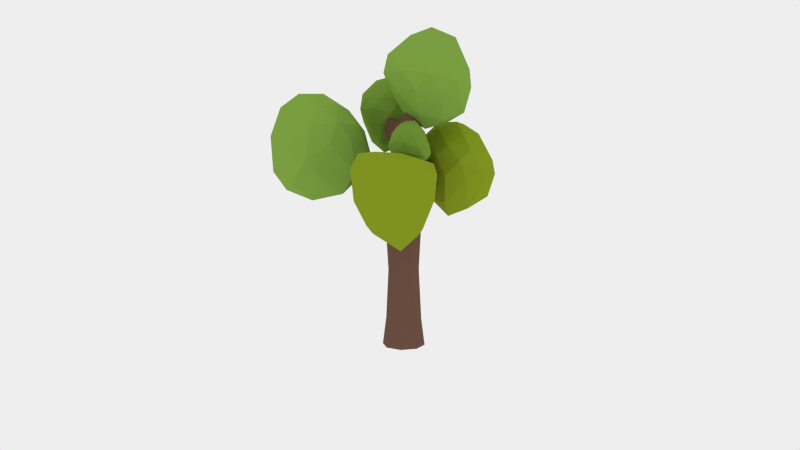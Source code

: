 # Source: cartoon_forest_tree_1.blend  (saved by Blender 2.62.0; exported with 4.5.12 LTS)
import bpy
from mathutils import Matrix  # noqa: F401  (used for matrix-valued properties, if any)

bpy.ops.wm.read_factory_settings(use_empty=True)
scene = bpy.context.scene
scene.name = 'Scene'

# ---- collections
col_collection_11 = bpy.data.collections.new('Collection 11'); scene.collection.children.link(col_collection_11)

# ---- materials (node trees are filled in below, after node groups)
mat_bark = bpy.data.materials.new('Bark')
mat_bark.alpha_threshold = 0.0
mat_bark.diffuse_color = (0.1282, 0.07626, 0.0547, 1.0)
mat_bark.roughness = 0.5
mat_bark.line_color = (0.0, 0.0, 0.0, 1.0)
mat_leavestree = bpy.data.materials.new('LeavesTree')
mat_leavestree.alpha_threshold = 0.0
mat_leavestree.diffuse_color = (0.2031, 0.3931, 0.06023, 1.0)
mat_leavestree.roughness = 0.5
mat_leavestree.line_color = (0.0, 0.0, 0.0, 1.0)
mat_leavestree2 = bpy.data.materials.new('LeavesTree2')
mat_leavestree2.alpha_threshold = 0.0
mat_leavestree2.diffuse_color = (0.1429, 0.281, 0.02943, 1.0)
mat_leavestree2.roughness = 0.5
mat_leavestree2.line_color = (0.0, 0.0, 0.0, 1.0)
mat_leavestree3 = bpy.data.materials.new('LeavesTree3')
mat_leavestree3.alpha_threshold = 0.0
mat_leavestree3.diffuse_color = (0.2237, 0.3264, 0.04463, 1.0)
mat_leavestree3.roughness = 0.5
mat_leavestree3.line_color = (0.0, 0.0, 0.0, 1.0)

# ---- material node trees
mat_bark.use_nodes = True; mat_bark.node_tree.nodes.clear()
_N = mat_bark.node_tree.nodes; _L = mat_bark.node_tree.links
n0 = _N.new('ShaderNodeOutputMaterial'); n0.name = 'Material Output'; n0.location = (300, 300)
n1 = _N.new('ShaderNodeBsdfDiffuse'); n1.name = 'Diffuse BSDF'; n1.location = (10, 300)
n1.inputs[0].default_value = (0.1626, 0.0858, 0.05921, 1.0)
_L.new(n1.outputs[0], n0.inputs[0])
n0.is_active_output = True
mat_leavestree.use_nodes = True; mat_leavestree.node_tree.nodes.clear()
_N = mat_leavestree.node_tree.nodes; _L = mat_leavestree.node_tree.links
n0 = _N.new('ShaderNodeOutputMaterial'); n0.name = 'Material Output'; n0.location = (300, 300)
n1 = _N.new('ShaderNodeBsdfDiffuse'); n1.name = 'Diffuse BSDF'; n1.location = (10, 300)
n1.inputs[0].default_value = (0.2234, 0.3931, 0.06122, 1.0)
_L.new(n1.outputs[0], n0.inputs[0])
n0.is_active_output = True
mat_leavestree2.use_nodes = True; mat_leavestree2.node_tree.nodes.clear()
_N = mat_leavestree2.node_tree.nodes; _L = mat_leavestree2.node_tree.links
n0 = _N.new('ShaderNodeOutputMaterial'); n0.name = 'Material Output'; n0.location = (300, 300)
n1 = _N.new('ShaderNodeBsdfDiffuse'); n1.name = 'Diffuse BSDF'; n1.location = (10, 300)
n1.inputs[0].default_value = (0.1774, 0.3108, 0.04113, 1.0)
_L.new(n1.outputs[0], n0.inputs[0])
n0.is_active_output = True
mat_leavestree3.use_nodes = True; mat_leavestree3.node_tree.nodes.clear()
_N = mat_leavestree3.node_tree.nodes; _L = mat_leavestree3.node_tree.links
n0 = _N.new('ShaderNodeOutputMaterial'); n0.name = 'Material Output'; n0.location = (300, 300)
n1 = _N.new('ShaderNodeBsdfDiffuse'); n1.name = 'Diffuse BSDF'; n1.location = (10, 300)
n1.inputs[0].default_value = (0.249, 0.3343, 0.01755, 1.0)
_L.new(n1.outputs[0], n0.inputs[0])
n0.is_active_output = True

# ---- world
world_world = bpy.data.worlds.new('World'); scene.world = world_world
world_world.use_nodes = True; world_world.node_tree.nodes.clear()
_N = world_world.node_tree.nodes; _L = world_world.node_tree.links
n0 = _N.new('ShaderNodeOutputWorld'); n0.name = 'World Output'; n0.location = (300, 300)
n1 = _N.new('ShaderNodeBackground'); n1.name = 'Background'; n1.location = (10, 300)
n1.inputs[0].default_value = (0.855, 0.855, 0.855, 1.0)
_L.new(n1.outputs[0], n0.inputs[0])
n0.is_active_output = True
world_world.color = (0.05088, 0.05088, 0.05088)
world_world.use_sun_shadow = False
world_world.sun_shadow_jitter_overblur = 0.0
world_world.cycles.sampling_method = 'MANUAL'
world_world.cycles.sample_map_resolution = 256

# ---- cameras
cam_camera = bpy.data.cameras.new('Camera')
cam_camera.clip_end = 100.0
cam_camera.lens = 35.0
cam_camera.sensor_width = 32.0
cam_camera.sensor_height = 18.0
cam_camera.ortho_scale = 7.314
cam_camera.dof.focus_distance = 0.0

# ---- meshes
me_cartoon_forest_tree_1 = bpy.data.meshes.new('cartoon_forest_tree_1')
me_cartoon_forest_tree_1.from_pydata([(0.005557, 0.2093, -0.001305), (0.005557, 0.1744, 1.525), (0.1538, 0.1479, -0.001305), (0.1306, 0.1251, 1.5), (0.2152, -0.0003835, -0.001305), (0.1804, -0.0003835, 1.525), (0.1538, -0.1486, -0.001305), (0.13, -0.1325, 1.493), (0.005557, -0.21, -0.001305), (0.009393, -0.1778, 1.536), (-0.1427, -0.1486, -0.001305), (-0.1131, -0.124, 1.532), (-0.2041, -0.0003835, -0.001305), (-0.1759, -0.003157, 1.484), (-0.1427, 0.1479, -0.001305), (-0.118, 0.1232, 1.525), (0.2799, 0.03913, 2.811), (0.3077, 0.02756, 2.808), (0.3192, -0.0003835, 2.807), (0.3077, -0.02832, 2.808), (0.2799, -0.0399, 2.811), (0.2521, -0.02832, 2.814), (0.2406, -0.0003835, 2.815), (0.2521, 0.02756, 2.814), (0.1436, -0.07615, 2.14), (0.06958, -0.1075, 2.156), (-0.004408, -0.07615, 2.172), (-0.03505, -0.0003835, 2.179), (0.007856, 0.07676, 2.2), (0.06958, 0.1068, 2.156), (0.1436, 0.07539, 2.14), (0.1742, -0.0003835, 2.133), (0.005557, 0.1744, 0.2673), (0.1292, 0.1232, 0.2673), (0.1804, -0.0003835, 0.2673), (0.1292, -0.124, 0.2673), (0.005557, -0.1752, 0.2673), (-0.118, -0.124, 0.2673), (-0.1692, -0.0003835, 0.2673), (-0.118, 0.1232, 0.2673), (0.031, -0.1594, 1.786), (-0.09521, -0.09923, 1.78), (-0.1281, -0.003003, 1.833), (-0.09521, 0.09951, 1.78), (0.03791, 0.1425, 1.777), (0.1772, 0.001973, 1.766), (0.1295, -0.1182, 1.778), (0.134, 0.09807, 1.81), (-1.062, -0.03229, 2.069), (-1.074, -0.01111, 2.065), (-1.062, 0.01103, 2.069), (-1.035, -0.02804, 2.121), (-1.038, -0.01118, 2.131), (-1.035, 0.006787, 2.121), (-0.6087, -0.006523, 1.624), (-0.5704, 0.07574, 1.649), (-0.5259, 0.05997, 1.86), (-0.5461, -0.006763, 1.895), (-0.5259, -0.06941, 1.86), (-0.5704, -0.08518, 1.649), (0.005557, 0.1744, 1.267), (0.1292, 0.1232, 1.267), (0.1804, -0.0003835, 1.267), (0.1292, -0.124, 1.267), (0.005481, -0.1806, 1.226), (-0.118, -0.124, 1.267), (-0.1745, -0.002588, 1.235), (-0.118, 0.1232, 1.267), (0.0566, -0.8739, 1.793), (0.02166, -0.8814, 1.808), (-0.01371, -0.8739, 1.79), (0.05925, -0.9008, 1.725), (0.02425, -0.92, 1.718), (-0.01107, -0.9007, 1.722), (-0.07001, -0.474, 1.382), (-0.07106, -0.4634, 1.565), (0.01873, -0.5159, 1.356), (0.1064, -0.4634, 1.566), (0.1074, -0.474, 1.383), (0.01959, -0.4938, 1.598), (0.5898, 0.5877, 1.903), (0.6123, 0.5793, 1.901), (0.6205, 0.5565, 1.903), (0.5878, 0.5735, 1.959), (0.6125, 0.5487, 1.957), (0.6038, 0.5645, 1.966), (0.2734, 0.3363, 1.808), (0.2544, 0.3628, 1.592), (0.3383, 0.3057, 1.831), (0.373, 0.244, 1.592), (0.368, 0.241, 1.8), (0.3395, 0.3295, 1.576), (0.04991, -0.1284, 1.962), (-0.06081, -0.09049, 1.929), (-0.09282, -0.002011, 1.964), (-0.06081, 0.09037, 1.929), (0.04991, 0.129, 1.921), (0.176, 0.00108, 1.905), (0.139, -0.09111, 1.95), (0.1376, 0.08947, 1.935), (-0.3059, 0.524, 2.322), (-0.2865, 0.5413, 2.33), (-0.2678, 0.5481, 2.316), (-0.3298, 0.5419, 2.262), (-0.3142, 0.568, 2.255), (-0.2795, 0.5713, 2.25), (-0.184, 0.1885, 2.024), (-0.1574, 0.259, 1.998), (-0.1022, 0.2411, 2.204), (-0.1374, 0.1836, 2.187), (-0.07174, 0.286, 1.991), (-0.0547, 0.2634, 2.17), (0.005508, 0.1486, 0.7666), (0.1109, 0.1049, 0.7666), (0.1546, -0.0004541, 0.7666), (0.1109, -0.1059, 0.7666), (0.005475, -0.1518, 0.7492), (-0.09989, -0.1059, 0.7666), (-0.1458, -0.001394, 0.7528), (-0.09989, 0.1049, 0.7666), (0.2087, 0.00227, 2.13), (0.5607, -0.2183, 2.414), (0.1544, -0.3585, 2.503), (-0.1281, -0.0003547, 2.509), (0.1454, 0.3586, 2.526), (0.5222, 0.2311, 2.295), (0.4277, -0.3579, 2.781), (-0.06697, -0.2217, 2.783), (-0.07816, 0.221, 2.844), (0.389, 0.3608, 2.906), (0.629, 0.008938, 2.69), (0.2698, 7.317e-05, 3.082), (0.3999, -0.1272, 2.217), (0.383, -0.3404, 2.466), (0.1621, -0.2098, 2.273), (0.3931, 0.1345, 2.178), (0.5825, 0.009157, 2.286), (-0.03499, -0.2109, 2.492), (0.008889, 0.0007617, 2.271), (-0.038, 0.2109, 2.473), (0.1561, 0.2127, 2.235), (0.3571, 0.3453, 2.398), (0.6301, 0.1419, 2.488), (0.6535, -0.1218, 2.525), (0.5431, -0.3386, 2.587), (0.3073, -0.4214, 2.647), (0.02129, -0.341, 2.68), (-0.1703, -0.1305, 2.657), (-0.1714, 0.1297, 2.66), (0.01297, 0.3402, 2.731), (0.2732, 0.4236, 2.719), (0.4923, 0.3492, 2.573), (0.5761, -0.2063, 2.757), (0.175, -0.341, 2.818), (-0.1486, -0.0003839, 2.832), (0.151, 0.3402, 2.956), (0.5421, 0.2178, 2.825), (0.4948, 0.004043, 2.988), (0.3576, -0.2105, 2.957), (0.05643, -0.1305, 2.962), (0.05234, 0.1297, 3.018), (0.3272, 0.2126, 3.046), (-0.5895, -0.03291, 1.496), (-0.4616, -0.2215, 2.027), (-0.8731, -0.3978, 1.855), (-1.137, -0.09094, 1.534), (-0.8913, 0.3294, 1.883), (-0.364, 0.2256, 1.852), (-0.7572, -0.3576, 2.353), (-1.202, -0.2647, 2.009), (-1.241, 0.189, 2.082), (-0.8594, 0.3956, 2.333), (-0.5327, 0.01533, 2.307), (-1.03, 0.03419, 2.462), (-0.4428, -0.141, 1.728), (-0.6455, -0.3506, 2.007), (-0.7436, -0.2468, 1.648), (-0.4132, 0.1263, 1.681), (-0.312, 0.002001, 1.868), (-1.03, -0.2894, 1.614), (-0.8845, -0.07164, 1.432), (-1.012, 0.1396, 1.593), (-0.6898, 0.1866, 1.598), (-0.5849, 0.3402, 1.908), (-0.401, 0.1411, 2.102), (-0.4215, -0.1233, 2.169), (-0.5752, -0.3408, 2.205), (-0.8178, -0.4257, 2.174), (-1.079, -0.3744, 1.99), (-1.233, -0.2065, 1.723), (-1.249, 0.05845, 1.736), (-1.124, 0.3204, 2.045), (-0.8749, 0.438, 2.172), (-0.5806, 0.3545, 2.126), (-0.6128, -0.201, 2.362), (-1.006, -0.3453, 2.286), (-1.301, -0.03673, 2.052), (-1.098, 0.3721, 2.301), (-0.6801, 0.2453, 2.333), (-0.7839, 0.03439, 2.462), (-0.891, -0.1974, 2.449), (-1.171, -0.1281, 2.332), (-1.208, 0.1545, 2.332), (-0.97, 0.2556, 2.415), (0.09212, -0.8587, 1.097), (-0.08498, -1.181, 1.599), (-0.3305, -0.8222, 1.528), (-0.109, -0.4195, 1.195), (0.3144, -0.5658, 1.532), (0.3255, -1.121, 1.486), (-0.2711, -0.902, 1.959), (-0.2805, -0.5032, 1.637), (0.1063, -0.3961, 1.63), (0.3582, -0.6435, 1.854), (0.09443, -1.023, 1.912), (0.02784, -0.539, 1.882), (0.00884, -1.133, 1.272), (-0.2372, -1.049, 1.611), (-0.1518, -0.8617, 1.247), (0.2629, -1.015, 1.264), (0.1561, -1.207, 1.431), (-0.2611, -0.5855, 1.276), (-0.0185, -0.5791, 1.106), (0.1357, -0.4215, 1.258), (0.2646, -0.6693, 1.262), (0.3885, -0.8337, 1.555), (0.2296, -1.152, 1.728), (0.001161, -1.19, 1.776), (-0.2192, -1.098, 1.825), (-0.3449, -0.9026, 1.822), (-0.3562, -0.6509, 1.675), (-0.2354, -0.4137, 1.376), (-0.004744, -0.3389, 1.376), (0.2394, -0.4718, 1.65), (0.3895, -0.6378, 1.758), (0.376, -0.908, 1.782), (-0.1085, -1.004, 1.978), (-0.3111, -0.699, 1.896), (-0.1022, -0.4012, 1.644), (0.2918, -0.4684, 1.807), (0.2612, -0.8427, 1.91), (0.07072, -0.7558, 1.952), (-0.1507, -0.7191, 1.96), (-0.1448, -0.4799, 1.821), (0.09165, -0.3958, 1.785), (0.2249, -0.5574, 1.859), (0.4093, 0.3671, 1.241), (0.7802, 0.1445, 1.577), (0.4016, 0.02789, 1.674), (0.1593, 0.4217, 1.688), (0.3703, 0.7237, 1.697), (0.7377, 0.5941, 1.447), (0.6501, 0.01152, 1.934), (0.229, 0.2021, 1.979), (0.1781, 0.6094, 2.032), (0.6101, 0.7298, 2.058), (0.8449, 0.3849, 1.81), (0.4847, 0.3809, 2.187), (0.6062, 0.2365, 1.345), (0.6061, 0.02354, 1.636), (0.3878, 0.1707, 1.405), (0.5987, 0.4983, 1.304), (0.8006, 0.372, 1.446), (0.2499, 0.208, 1.672), (0.2407, 0.3872, 1.403), (0.2151, 0.602, 1.646), (0.3624, 0.5766, 1.362), (0.5774, 0.7079, 1.564), (0.8525, 0.5077, 1.65), (0.8755, 0.2451, 1.684), (0.7657, 0.02824, 1.747), (0.5442, -0.04847, 1.827), (0.3033, 0.07121, 1.871), (0.138, 0.3034, 1.857), (0.1147, 0.5443, 1.855), (0.255, 0.7162, 1.917), (0.4992, 0.786, 1.9), (0.7155, 0.7152, 1.736), (0.7919, 0.1699, 1.876), (0.4251, 0.05315, 1.976), (0.1438, 0.4192, 2.03), (0.3732, 0.7086, 2.111), (0.7563, 0.5961, 1.935), (0.704, 0.389, 2.068), (0.572, 0.1691, 2.063), (0.3121, 0.269, 2.12), (0.2933, 0.5152, 2.176), (0.5414, 0.5909, 2.156), (-0.2724, 0.5733, 1.86), (0.008809, 0.3897, 2.089), (-0.2695, 0.3145, 2.155), (-0.4911, 0.5844, 2.172), (-0.3208, 0.8257, 2.195), (-0.05835, 0.7199, 2.011), (-0.07152, 0.3081, 2.402), (-0.4333, 0.4363, 2.415), (-0.4601, 0.7437, 2.467), (-0.1523, 0.8311, 2.516), (0.04077, 0.5628, 2.345), (-0.2156, 0.5846, 2.631), (-0.1254, 0.4699, 1.925), (-0.1036, 0.3102, 2.134), (-0.2817, 0.4188, 1.964), (-0.1491, 0.6583, 1.906), (0.001614, 0.5572, 2.008), (-0.4131, 0.4317, 2.16), (-0.4024, 0.5762, 1.969), (-0.4401, 0.7293, 2.155), (-0.3169, 0.7233, 1.949), (-0.1798, 0.8119, 2.104), (0.03622, 0.6464, 2.175), (0.07247, 0.4554, 2.194), (0.009832, 0.3074, 2.239), (-0.1512, 0.2628, 2.285), (-0.3602, 0.3385, 2.317), (-0.5091, 0.4983, 2.305), (-0.5228, 0.6799, 2.312), (-0.4027, 0.8188, 2.374), (-0.2326, 0.8713, 2.365), (-0.07547, 0.8054, 2.251), (0.025, 0.406, 2.387), (-0.2553, 0.3394, 2.437), (-0.5018, 0.5961, 2.457), (-0.3101, 0.8218, 2.552), (-0.03848, 0.7237, 2.456), (-0.05404, 0.5715, 2.563), (-0.1361, 0.4257, 2.541), (-0.3562, 0.5022, 2.553), (-0.372, 0.6841, 2.595), (-0.185, 0.729, 2.61), (0.1794, -0.3869, 1.962), (0.2164, -0.3717, 1.958), (0.1819, -0.3612, 2.024), (0.2154, -0.3478, 2.019), (0.1138, -0.2504, 1.957), (0.1767, -0.2244, 1.948), (0.1721, -0.25, 1.828), (0.1026, -0.2789, 1.834), (-0.272, 0.4558, 1.53), (-0.2956, 0.4207, 1.526), (-0.2883, 0.4754, 1.452), (-0.312, 0.4402, 1.448), (-0.1544, 0.2084, 1.477), (-0.1579, 0.2126, 1.304), (-0.07419, 0.2471, 1.478), (-0.07771, 0.2513, 1.305), (-0.2901, 0.4917, 1.309), (-0.1308, 0.3943, 1.444), (-0.2841, 0.3374, 1.463), (-0.4207, 0.4584, 1.465), (-0.3309, 0.6705, 1.511), (-0.1783, 0.6074, 1.404), (-0.1867, 0.371, 1.631), (-0.4038, 0.4048, 1.629), (-0.4122, 0.6209, 1.669), (-0.2334, 0.6737, 1.697), (-0.1217, 0.5184, 1.598), (-0.2701, 0.531, 1.763), (-0.1922, 0.3988, 1.338), (-0.1988, 0.3559, 1.471), (-0.2869, 0.3827, 1.358), (-0.2188, 0.5408, 1.335), (-0.1299, 0.478, 1.393), (-0.3623, 0.3499, 1.442), (-0.3714, 0.5113, 1.371), (-0.4011, 0.6101, 1.487), (-0.3286, 0.6111, 1.369), (-0.2493, 0.6626, 1.458), (-0.1242, 0.5665, 1.499), (-0.1032, 0.4559, 1.511), (-0.1396, 0.3706, 1.537), (-0.2324, 0.3438, 1.563), (-0.3442, 0.3342, 1.555), (-0.4378, 0.3906, 1.539), (-0.4548, 0.5554, 1.572), (-0.3784, 0.6665, 1.615), (-0.2799, 0.6969, 1.61), (-0.189, 0.6588, 1.544), (-0.1308, 0.4276, 1.623), (-0.293, 0.3875, 1.651), (-0.4436, 0.5086, 1.657), (-0.3247, 0.6683, 1.718), (-0.1675, 0.6115, 1.663), (-0.1765, 0.5234, 1.725), (-0.2241, 0.4391, 1.711), (-0.3525, 0.4794, 1.718), (-0.3606, 0.5886, 1.743), (-0.2524, 0.6146, 1.751), (0.08011, -0.2521, 1.851), (0.2467, -0.3714, 1.87), (0.04848, -0.431, 1.882), (-0.07608, -0.3091, 1.963), (0.05936, -0.2034, 2.066), (0.229, -0.1779, 1.903), (0.201, -0.5004, 1.984), (-0.0186, -0.4639, 2.04), (-0.02229, -0.3219, 2.157), (0.1699, -0.2718, 2.2), (0.2869, -0.3341, 2.0), (0.1308, -0.4403, 2.194), (0.1642, -0.3103, 1.85), (0.1746, -0.432, 1.871), (0.04847, -0.3387, 1.84), (0.1583, -0.2066, 1.884), (0.2563, -0.2556, 1.857), (-0.05329, -0.361, 1.893), (-0.01607, -0.2679, 1.886), (-0.01773, -0.2487, 2.018), (0.05812, -0.1981, 1.932), (0.1449, -0.1761, 2.01), (0.2935, -0.2343, 1.919), (0.2973, -0.3464, 1.902), (0.2482, -0.4486, 1.899), (0.145, -0.4979, 1.925), (-0.00425, -0.4631, 1.955), (-0.08791, -0.3864, 1.991), (-0.06846, -0.3168, 2.07), (0.01052, -0.2542, 2.139), (0.1162, -0.2149, 2.147), (0.2203, -0.193, 2.033), (0.261, -0.4357, 1.998), (0.08629, -0.5096, 2.026), (-0.05163, -0.3982, 2.106), (0.07341, -0.2952, 2.218), (0.2413, -0.2963, 2.118), (0.2209, -0.4143, 2.157), (0.1673, -0.4889, 2.103), (0.04152, -0.469, 2.127), (0.03752, -0.3862, 2.2), (0.1503, -0.3547, 2.222)], [], [(60, 1, 3, 61), (61, 3, 5, 62), (62, 5, 7, 63), (74, 76, 72, 73), (75, 74, 73, 70), (65, 11, 13, 66), (25, 24, 19, 20), (343, 342, 339, 341), (66, 13, 15, 67), (26, 25, 20, 21), (27, 26, 21, 22), (28, 27, 22, 23), (29, 28, 23, 16), (31, 30, 17, 18), (24, 31, 18, 19), (30, 29, 16, 17), (92, 98, 24, 25), (93, 92, 25, 26), (94, 93, 26, 27), (109, 108, 101, 100), (107, 106, 103, 104), (97, 99, 30, 31), (98, 97, 31, 24), (99, 96, 29, 30), (0, 32, 33, 2), (2, 33, 34, 4), (4, 34, 35, 6), (6, 35, 36, 8), (8, 36, 37, 10), (10, 37, 38, 12), (32, 0, 14, 39), (12, 38, 39, 14), (9, 7, 46, 40), (11, 9, 40, 41), (56, 55, 50, 53), (55, 54, 49, 50), (1, 15, 43, 44), (86, 88, 85, 83), (7, 5, 45, 46), (87, 86, 83, 80), (49, 48, 51, 52), (50, 49, 52, 53), (57, 56, 53, 52), (58, 57, 52, 51), (54, 59, 48, 49), (59, 58, 51, 48), (43, 15, 55, 56), (15, 13, 54, 55), (42, 43, 56, 57), (41, 42, 57, 58), (13, 11, 59, 54), (11, 41, 58, 59), (112, 60, 61, 113), (113, 61, 62, 114), (114, 62, 63, 115), (115, 63, 64, 116), (116, 64, 65, 117), (117, 65, 66, 118), (119, 67, 60, 112), (118, 66, 67, 119), (71, 68, 69, 72), (72, 69, 70, 73), (78, 77, 68, 71), (77, 79, 69, 68), (76, 78, 71, 72), (79, 75, 70, 69), (65, 64, 76, 74), (11, 65, 74, 75), (63, 7, 77, 78), (7, 9, 79, 77), (64, 63, 78, 76), (9, 11, 75, 79), (82, 81, 85, 84), (81, 80, 83, 85), (90, 89, 82, 84), (89, 91, 81, 82), (91, 87, 80, 81), (88, 90, 84, 85), (44, 47, 88, 86), (1, 44, 86, 87), (45, 5, 89, 90), (5, 3, 91, 89), (3, 1, 87, 91), (47, 45, 90, 88), (335, 334, 332, 333), (41, 40, 92, 93), (42, 41, 93, 94), (43, 42, 94, 95), (44, 43, 95, 96), (45, 47, 99, 97), (46, 45, 97, 98), (47, 44, 96, 99), (104, 103, 100, 101), (105, 104, 101, 102), (106, 109, 100, 103), (111, 110, 105, 102), (110, 107, 104, 105), (108, 111, 102, 101), (27, 28, 108, 109), (95, 94, 106, 107), (94, 27, 109, 106), (29, 96, 110, 111), (96, 95, 107, 110), (28, 29, 111, 108), (32, 112, 113, 33), (33, 113, 114, 34), (34, 114, 115, 35), (35, 115, 116, 36), (36, 116, 117, 37), (37, 117, 118, 38), (39, 119, 112, 32), (38, 118, 119, 39), (120, 132, 134), (121, 132, 136), (120, 134, 138), (120, 138, 140), (120, 140, 135), (121, 136, 143), (122, 133, 145), (123, 137, 147), (124, 139, 149), (125, 141, 151), (121, 143, 144), (122, 145, 146), (123, 147, 148), (124, 149, 150), (125, 151, 142), (126, 152, 158), (127, 153, 159), (128, 154, 160), (129, 155, 161), (130, 156, 157), (134, 133, 122), (134, 132, 133), (132, 121, 133), (136, 135, 125), (136, 132, 135), (132, 120, 135), (138, 137, 123), (138, 134, 137), (134, 122, 137), (140, 139, 124), (140, 138, 139), (138, 123, 139), (135, 141, 125), (135, 140, 141), (140, 124, 141), (143, 142, 130), (143, 136, 142), (136, 125, 142), (145, 144, 126), (145, 133, 144), (133, 121, 144), (147, 146, 127), (147, 137, 146), (137, 122, 146), (149, 148, 128), (149, 139, 148), (139, 123, 148), (151, 150, 129), (151, 141, 150), (141, 124, 150), (144, 152, 126), (144, 143, 152), (143, 130, 152), (146, 153, 127), (146, 145, 153), (145, 126, 153), (148, 154, 128), (148, 147, 154), (147, 127, 154), (150, 155, 129), (150, 149, 155), (149, 128, 155), (142, 156, 130), (142, 151, 156), (151, 129, 156), (158, 157, 131), (158, 152, 157), (152, 130, 157), (159, 158, 131), (159, 153, 158), (153, 126, 158), (160, 159, 131), (160, 154, 159), (154, 127, 159), (161, 160, 131), (161, 155, 160), (155, 128, 160), (157, 161, 131), (157, 156, 161), (156, 129, 161), (162, 174, 176), (163, 174, 178), (162, 176, 180), (162, 180, 182), (162, 182, 177), (163, 178, 185), (164, 175, 187), (165, 179, 189), (166, 181, 191), (167, 183, 193), (163, 185, 186), (164, 187, 188), (165, 189, 190), (166, 191, 192), (167, 193, 184), (168, 194, 200), (169, 195, 201), (170, 196, 202), (171, 197, 203), (172, 198, 199), (176, 175, 164), (176, 174, 175), (174, 163, 175), (178, 177, 167), (178, 174, 177), (174, 162, 177), (180, 179, 165), (180, 176, 179), (176, 164, 179), (182, 181, 166), (182, 180, 181), (180, 165, 181), (177, 183, 167), (177, 182, 183), (182, 166, 183), (185, 184, 172), (185, 178, 184), (178, 167, 184), (187, 186, 168), (187, 175, 186), (175, 163, 186), (189, 188, 169), (189, 179, 188), (179, 164, 188), (191, 190, 170), (191, 181, 190), (181, 165, 190), (193, 192, 171), (193, 183, 192), (183, 166, 192), (186, 194, 168), (186, 185, 194), (185, 172, 194), (188, 195, 169), (188, 187, 195), (187, 168, 195), (190, 196, 170), (190, 189, 196), (189, 169, 196), (192, 197, 171), (192, 191, 197), (191, 170, 197), (184, 198, 172), (184, 193, 198), (193, 171, 198), (200, 199, 173), (200, 194, 199), (194, 172, 199), (201, 200, 173), (201, 195, 200), (195, 168, 200), (202, 201, 173), (202, 196, 201), (196, 169, 201), (203, 202, 173), (203, 197, 202), (197, 170, 202), (199, 203, 173), (199, 198, 203), (198, 171, 203), (204, 216, 218), (205, 216, 220), (204, 218, 222), (204, 222, 224), (204, 224, 219), (205, 220, 227), (206, 217, 229), (207, 221, 231), (208, 223, 233), (209, 225, 235), (205, 227, 228), (206, 229, 230), (207, 231, 232), (208, 233, 234), (209, 235, 226), (210, 236, 242), (211, 237, 243), (212, 238, 244), (213, 239, 245), (214, 240, 241), (218, 217, 206), (218, 216, 217), (216, 205, 217), (220, 219, 209), (220, 216, 219), (216, 204, 219), (222, 221, 207), (222, 218, 221), (218, 206, 221), (224, 223, 208), (224, 222, 223), (222, 207, 223), (219, 225, 209), (219, 224, 225), (224, 208, 225), (227, 226, 214), (227, 220, 226), (220, 209, 226), (229, 228, 210), (229, 217, 228), (217, 205, 228), (231, 230, 211), (231, 221, 230), (221, 206, 230), (233, 232, 212), (233, 223, 232), (223, 207, 232), (235, 234, 213), (235, 225, 234), (225, 208, 234), (228, 236, 210), (228, 227, 236), (227, 214, 236), (230, 237, 211), (230, 229, 237), (229, 210, 237), (232, 238, 212), (232, 231, 238), (231, 211, 238), (234, 239, 213), (234, 233, 239), (233, 212, 239), (226, 240, 214), (226, 235, 240), (235, 213, 240), (242, 241, 215), (242, 236, 241), (236, 214, 241), (243, 242, 215), (243, 237, 242), (237, 210, 242), (244, 243, 215), (244, 238, 243), (238, 211, 243), (245, 244, 215), (245, 239, 244), (239, 212, 244), (241, 245, 215), (241, 240, 245), (240, 213, 245), (246, 258, 260), (247, 258, 262), (246, 260, 264), (246, 264, 266), (246, 266, 261), (247, 262, 269), (248, 259, 271), (249, 263, 273), (250, 265, 275), (251, 267, 277), (247, 269, 270), (248, 271, 272), (249, 273, 274), (250, 275, 276), (251, 277, 268), (252, 278, 284), (253, 279, 285), (254, 280, 286), (255, 281, 287), (256, 282, 283), (260, 259, 248), (260, 258, 259), (258, 247, 259), (262, 261, 251), (262, 258, 261), (258, 246, 261), (264, 263, 249), (264, 260, 263), (260, 248, 263), (266, 265, 250), (266, 264, 265), (264, 249, 265), (261, 267, 251), (261, 266, 267), (266, 250, 267), (269, 268, 256), (269, 262, 268), (262, 251, 268), (271, 270, 252), (271, 259, 270), (259, 247, 270), (273, 272, 253), (273, 263, 272), (263, 248, 272), (275, 274, 254), (275, 265, 274), (265, 249, 274), (277, 276, 255), (277, 267, 276), (267, 250, 276), (270, 278, 252), (270, 269, 278), (269, 256, 278), (272, 279, 253), (272, 271, 279), (271, 252, 279), (274, 280, 254), (274, 273, 280), (273, 253, 280), (276, 281, 255), (276, 275, 281), (275, 254, 281), (268, 282, 256), (268, 277, 282), (277, 255, 282), (284, 283, 257), (284, 278, 283), (278, 256, 283), (285, 284, 257), (285, 279, 284), (279, 252, 284), (286, 285, 257), (286, 280, 285), (280, 253, 285), (287, 286, 257), (287, 281, 286), (281, 254, 286), (283, 287, 257), (283, 282, 287), (282, 255, 287), (288, 300, 302), (289, 300, 304), (288, 302, 306), (288, 306, 308), (288, 308, 303), (289, 304, 311), (290, 301, 313), (291, 305, 315), (292, 307, 317), (293, 309, 319), (289, 311, 312), (290, 313, 314), (291, 315, 316), (292, 317, 318), (293, 319, 310), (294, 320, 326), (295, 321, 327), (296, 322, 328), (297, 323, 329), (298, 324, 325), (302, 301, 290), (302, 300, 301), (300, 289, 301), (304, 303, 293), (304, 300, 303), (300, 288, 303), (306, 305, 291), (306, 302, 305), (302, 290, 305), (308, 307, 292), (308, 306, 307), (306, 291, 307), (303, 309, 293), (303, 308, 309), (308, 292, 309), (311, 310, 298), (311, 304, 310), (304, 293, 310), (313, 312, 294), (313, 301, 312), (301, 289, 312), (315, 314, 295), (315, 305, 314), (305, 290, 314), (317, 316, 296), (317, 307, 316), (307, 291, 316), (319, 318, 297), (319, 309, 318), (309, 292, 318), (312, 320, 294), (312, 311, 320), (311, 298, 320), (314, 321, 295), (314, 313, 321), (313, 294, 321), (316, 322, 296), (316, 315, 322), (315, 295, 322), (318, 323, 297), (318, 317, 323), (317, 296, 323), (310, 324, 298), (310, 319, 324), (319, 297, 324), (326, 325, 299), (326, 320, 325), (320, 298, 325), (327, 326, 299), (327, 321, 326), (321, 294, 326), (328, 327, 299), (328, 322, 327), (322, 295, 327), (329, 328, 299), (329, 323, 328), (323, 296, 328), (325, 329, 299), (325, 324, 329), (324, 297, 329), (330, 331, 333, 332), (336, 335, 333, 331), (337, 336, 331, 330), (334, 337, 330, 332), (98, 92, 334, 335), (46, 98, 335, 336), (40, 46, 336, 337), (92, 40, 337, 334), (341, 339, 338, 340), (342, 344, 338, 339), (345, 343, 341, 340), (344, 345, 340, 338), (67, 15, 342, 343), (15, 1, 344, 342), (60, 67, 343, 345), (1, 60, 345, 344), (346, 358, 360), (347, 358, 362), (346, 360, 364), (346, 364, 366), (346, 366, 361), (347, 362, 369), (348, 359, 371), (349, 363, 373), (350, 365, 375), (351, 367, 377), (347, 369, 370), (348, 371, 372), (349, 373, 374), (350, 375, 376), (351, 377, 368), (352, 378, 384), (353, 379, 385), (354, 380, 386), (355, 381, 387), (356, 382, 383), (360, 359, 348), (360, 358, 359), (358, 347, 359), (362, 361, 351), (362, 358, 361), (358, 346, 361), (364, 363, 349), (364, 360, 363), (360, 348, 363), (366, 365, 350), (366, 364, 365), (364, 349, 365), (361, 367, 351), (361, 366, 367), (366, 350, 367), (369, 368, 356), (369, 362, 368), (362, 351, 368), (371, 370, 352), (371, 359, 370), (359, 347, 370), (373, 372, 353), (373, 363, 372), (363, 348, 372), (375, 374, 354), (375, 365, 374), (365, 349, 374), (377, 376, 355), (377, 367, 376), (367, 350, 376), (370, 378, 352), (370, 369, 378), (369, 356, 378), (372, 379, 353), (372, 371, 379), (371, 352, 379), (374, 380, 354), (374, 373, 380), (373, 353, 380), (376, 381, 355), (376, 375, 381), (375, 354, 381), (368, 382, 356), (368, 377, 382), (377, 355, 382), (384, 383, 357), (384, 378, 383), (378, 356, 383), (385, 384, 357), (385, 379, 384), (379, 352, 384), (386, 385, 357), (386, 380, 385), (380, 353, 385), (387, 386, 357), (387, 381, 386), (381, 354, 386), (383, 387, 357), (383, 382, 387), (382, 355, 387), (388, 400, 402), (389, 400, 404), (388, 402, 406), (388, 406, 408), (388, 408, 403), (389, 404, 411), (390, 401, 413), (391, 405, 415), (392, 407, 417), (393, 409, 419), (389, 411, 412), (390, 413, 414), (391, 415, 416), (392, 417, 418), (393, 419, 410), (394, 420, 426), (395, 421, 427), (396, 422, 428), (397, 423, 429), (398, 424, 425), (402, 401, 390), (402, 400, 401), (400, 389, 401), (404, 403, 393), (404, 400, 403), (400, 388, 403), (406, 405, 391), (406, 402, 405), (402, 390, 405), (408, 407, 392), (408, 406, 407), (406, 391, 407), (403, 409, 393), (403, 408, 409), (408, 392, 409), (411, 410, 398), (411, 404, 410), (404, 393, 410), (413, 412, 394), (413, 401, 412), (401, 389, 412), (415, 414, 395), (415, 405, 414), (405, 390, 414), (417, 416, 396), (417, 407, 416), (407, 391, 416), (419, 418, 397), (419, 409, 418), (409, 392, 418), (412, 420, 394), (412, 411, 420), (411, 398, 420), (414, 421, 395), (414, 413, 421), (413, 394, 421), (416, 422, 396), (416, 415, 422), (415, 395, 422), (418, 423, 397), (418, 417, 423), (417, 396, 423), (410, 424, 398), (410, 419, 424), (419, 397, 424), (426, 425, 399), (426, 420, 425), (420, 398, 425), (427, 426, 399), (427, 421, 426), (421, 394, 426), (428, 427, 399), (428, 422, 427), (422, 395, 427), (429, 428, 399), (429, 423, 428), (423, 396, 428), (425, 429, 399), (425, 424, 429), (424, 397, 429)])
me_cartoon_forest_tree_1.polygons.foreach_set('material_index', [0, 0, 0, 0, 0, 0, 0, 0, 0, 0, 0, 0, 0, 0, 0, 0, 0, 0, 0, 0, 0, 0, 0, 0, 0, 0, 0, 0, 0, 0, 0, 0, 0, 0, 0, 0, 0, 0, 0, 0, 0, 0, 0, 0, 0, 0, 0, 0, 0, 0, 0, 0, 0, 0, 0, 0, 0, 0, 0, 0, 0, 0, 0, 0, 0, 0, 0, 0, 0, 0, 0, 0, 0, 0, 0, 0, 0, 0, 0, 0, 0, 0, 0, 0, 0, 0, 0, 0, 0, 0, 0, 0, 0, 0, 0, 0, 0, 0, 0, 0, 0, 0, 0, 0, 0, 0, 0, 0, 0, 0, 0, 0, 1, 1, 1, 1, 1, 1, 1, 1, 1, 1, 1, 1, 1, 1, 1, 1, 1, 1, 1, 1, 1, 1, 1, 1, 1, 1, 1, 1, 1, 1, 1, 1, 1, 1, 1, 1, 1, 1, 1, 1, 1, 1, 1, 1, 1, 1, 1, 1, 1, 1, 1, 1, 1, 1, 1, 1, 1, 1, 1, 1, 1, 1, 1, 1, 1, 1, 1, 1, 1, 1, 1, 1, 1, 1, 1, 1, 1, 1, 1, 1, 1, 1, 1, 1, 1, 1, 1, 1, 1, 1, 1, 1, 1, 1, 1, 1, 1, 1, 1, 1, 1, 1, 1, 1, 1, 1, 1, 1, 1, 1, 1, 1, 1, 1, 1, 1, 1, 1, 1, 1, 1, 1, 1, 1, 1, 1, 1, 1, 1, 1, 1, 1, 1, 1, 1, 1, 1, 1, 1, 1, 1, 1, 1, 1, 1, 1, 1, 1, 1, 1, 1, 1, 1, 1, 1, 1, 1, 1, 1, 1, 3, 3, 3, 3, 3, 3, 3, 3, 3, 3, 3, 3, 3, 3, 3, 3, 3, 3, 3, 3, 3, 3, 3, 3, 3, 3, 3, 3, 3, 3, 3, 3, 3, 3, 3, 3, 3, 3, 3, 3, 3, 3, 3, 3, 3, 3, 3, 3, 3, 3, 3, 3, 3, 3, 3, 3, 3, 3, 3, 3, 3, 3, 3, 3, 3, 3, 3, 3, 3, 3, 3, 3, 3, 3, 3, 3, 3, 3, 3, 3, 3, 3, 3, 3, 3, 3, 3, 3, 3, 3, 3, 3, 3, 3, 3, 3, 3, 3, 3, 3, 3, 3, 3, 3, 3, 3, 3, 3, 3, 3, 3, 3, 3, 3, 3, 3, 3, 3, 3, 3, 3, 3, 3, 3, 3, 3, 3, 3, 3, 3, 3, 3, 3, 3, 3, 3, 3, 3, 3, 3, 3, 3, 3, 3, 3, 3, 3, 3, 3, 3, 3, 3, 3, 3, 3, 3, 3, 3, 3, 3, 2, 2, 2, 2, 2, 2, 2, 2, 2, 2, 2, 2, 2, 2, 2, 2, 2, 2, 2, 2, 2, 2, 2, 2, 2, 2, 2, 2, 2, 2, 2, 2, 2, 2, 2, 2, 2, 2, 2, 2, 2, 2, 2, 2, 2, 2, 2, 2, 2, 2, 2, 2, 2, 2, 2, 2, 2, 2, 2, 2, 2, 2, 2, 2, 2, 2, 2, 2, 2, 2, 2, 2, 2, 2, 2, 2, 2, 2, 2, 2, 0, 0, 0, 0, 0, 0, 0, 0, 0, 0, 0, 0, 0, 0, 0, 0, 1, 1, 1, 1, 1, 1, 1, 1, 1, 1, 1, 1, 1, 1, 1, 1, 1, 1, 1, 1, 1, 1, 1, 1, 1, 1, 1, 1, 1, 1, 1, 1, 1, 1, 1, 1, 1, 1, 1, 1, 1, 1, 1, 1, 1, 1, 1, 1, 1, 1, 1, 1, 1, 1, 1, 1, 1, 1, 1, 1, 1, 1, 1, 1, 1, 1, 1, 1, 1, 1, 1, 1, 1, 1, 1, 1, 1, 1, 1, 1, 2, 2, 2, 2, 2, 2, 2, 2, 2, 2, 2, 2, 2, 2, 2, 2, 2, 2, 2, 2, 2, 2, 2, 2, 2, 2, 2, 2, 2, 2, 2, 2, 2, 2, 2, 2, 2, 2, 2, 2, 2, 2, 2, 2, 2, 2, 2, 2, 2, 2, 2, 2, 2, 2, 2, 2, 2, 2, 2, 2, 2, 2, 2, 2, 2, 2, 2, 2, 2, 2, 2, 2, 2, 2, 2, 2, 2, 2, 2, 2])
me_cartoon_forest_tree_1.materials.append(mat_bark)
me_cartoon_forest_tree_1.materials.append(mat_leavestree)
me_cartoon_forest_tree_1.materials.append(mat_leavestree2)
me_cartoon_forest_tree_1.materials.append(mat_leavestree3)
me_cartoon_forest_tree_1.use_remesh_preserve_volume = False
me_cartoon_forest_tree_1.use_remesh_preserve_attributes = False
me_cartoon_forest_tree_1.use_mirror_vertex_groups = False
me_cartoon_forest_tree_1.update()

# ---- objects
ob_cartoon_forest_tree_1 = bpy.data.objects.new('cartoon_forest_tree_1', me_cartoon_forest_tree_1)
ob_camera = bpy.data.objects.new('Camera', cam_camera)

# ---- transforms, parenting, visibility, modifiers, constraints
ob_cartoon_forest_tree_1.location = (0.0, 0.0, 0.0)
ob_cartoon_forest_tree_1.lineart.crease_threshold = 0.0
ob_camera.location = (1.118, -8.357, 2.504)
ob_camera.rotation_euler = (1.417, 0.000306, 0.1366)
ob_camera.scale = (1.0, 1.0, 1.0)
ob_camera.lock_rotations_4d = False
ob_camera.empty_display_type = 'ARROWS'
ob_camera.color = (0.0, 0.0, 0.0, 0.0)
ob_camera.display_type = 'WIRE'
ob_camera.lineart.crease_threshold = 0.0

# ---- collection membership
col_collection_11.objects.link(ob_cartoon_forest_tree_1)
col_collection_11.objects.link(ob_camera)

# ---- scene / render settings (as saved in the file)
scene.camera = ob_camera
scene.frame_start = 1; scene.frame_end = 250; scene.frame_set(1)
scene.render.engine = 'CYCLES'
scene.render.image_settings.color_mode = 'RGB'
scene.render.image_settings.compression = 90
scene.render.resolution_percentage = 75
scene.render.dither_intensity = 0.0
scene.render.use_border = True
scene.render.bake_margin = 2
scene.render.bake_bias = 0.0
scene.cycles.use_denoising = False
scene.cycles.samples = 200
scene.cycles.sampling_pattern = 'TABULATED_SOBOL'
scene.cycles.light_sampling_threshold = 0.0
scene.cycles.use_adaptive_sampling = False
scene.cycles.use_light_tree = False
scene.cycles.blur_glossy = 0.0
scene.cycles.volume_bounces = 1
scene.cycles.pixel_filter_type = 'GAUSSIAN'
scene.cycles.sample_clamp_indirect = 0.0
scene.view_settings.view_transform = 'Standard'
bpy.context.view_layer.update()
